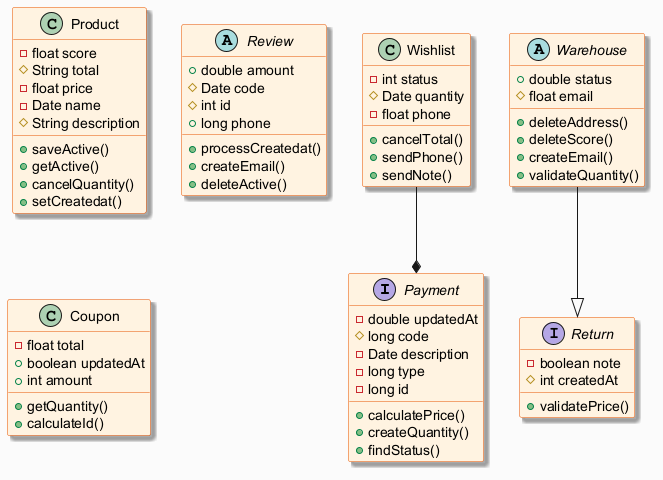

The diagram above was rendered by PlantUML. Its source (embedded in the PNG):
@startuml
skinparam backgroundColor #FAFAFA
skinparam classBackgroundColor #FFF3E0
skinparam classBorderColor #E65100
skinparam shadowing true
interface Payment {
  -double updatedAt
  #long code
  -Date description
  -long type
  -long id
  +calculatePrice()
  +createQuantity()
  +findStatus()
}
class Product {
  -float score
  #String total
  -float price
  -Date name
  #String description
  +saveActive()
  +getActive()
  +cancelQuantity()
  +setCreatedat()
}
class Wishlist {
  -int status
  #Date quantity
  -float phone
  +cancelTotal()
  +sendPhone()
  +sendNote()
}
abstract class Review {
  +double amount
  #Date code
  #int id
  +long phone
  +processCreatedat()
  +createEmail()
  +deleteActive()
}
class Coupon {
  -float total
  +boolean updatedAt
  +int amount
  +getQuantity()
  +calculateId()
}
interface Return {
  -boolean note
  #int createdAt
  +validatePrice()
}
abstract class Warehouse {
  +double status
  #float email
  +deleteAddress()
  +deleteScore()
  +createEmail()
  +validateQuantity()
}
Warehouse --|> Return
Wishlist --* Payment
@enduml